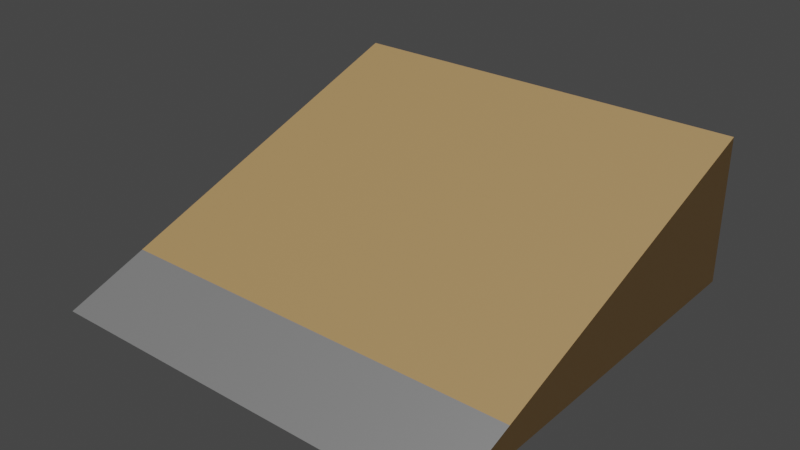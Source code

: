 # Source: Kicker.blend  (saved by Blender 5.0.119; exported with 4.5.12 LTS)
import bpy
from mathutils import Matrix  # noqa: F401  (used for matrix-valued properties, if any)

bpy.ops.wm.read_factory_settings(use_empty=True)
scene = bpy.context.scene
scene.name = 'Scene'

# ---- collections
col_collection = bpy.data.collections.new('Collection'); scene.collection.children.link(col_collection)

# ---- materials (node trees are filled in below, after node groups)
mat_wood = bpy.data.materials.new('Wood')
mat_wood.alpha_threshold = 0.0
mat_wood.use_backface_culling_lightprobe_volume = False
mat_wood.use_transparent_shadow = False
mat_wood.roughness = 0.5
mat_wood.line_color = (0.0, 0.0, 0.0, 1.0)
mat_material = bpy.data.materials.new('Material')
mat_material.use_backface_culling_lightprobe_volume = False
mat_material.use_transparent_shadow = False

# ---- material node trees
mat_wood.use_nodes = True; mat_wood.node_tree.nodes.clear()
_N = mat_wood.node_tree.nodes; _L = mat_wood.node_tree.links
n0 = _N.new('ShaderNodeOutputMaterial'); n0.name = 'Material Output'; n0.location = (300, 300)
n1 = _N.new('ShaderNodeBsdfPrincipled'); n1.name = 'Principled BSDF'; n1.location = (10, 300)
n1.distribution = 'GGX'
n1.subsurface_method = 'RANDOM_WALK_SKIN'
n1.inputs[0].default_value = (1.0, 0.6155, 0.2494, 1.0)
n1.inputs[3].default_value = 1.45
n1.inputs[27].default_value = (0.0, 0.0, 0.0, 1.0)
n1.inputs[28].default_value = 1.0
_L.new(n1.outputs[0], n0.inputs[0])
n0.is_active_output = True
mat_material.use_nodes = True; mat_material.node_tree.nodes.clear()
_N = mat_material.node_tree.nodes; _L = mat_material.node_tree.links
n0 = _N.new('ShaderNodeBsdfPrincipled'); n0.name = 'Principled BSDF'; n0.location = (10, 300)
n0.distribution = 'GGX'
n0.subsurface_method = 'RANDOM_WALK_SKIN'
n0.inputs[0].default_value = (0.5159, 0.5159, 0.5159, 1.0)
n0.inputs[1].default_value = 0.2773
n0.inputs[2].default_value = 0.5318
n0.inputs[3].default_value = 1.45
n0.inputs[27].default_value = (0.0, 0.0, 0.0, 1.0)
n0.inputs[28].default_value = 1.0
n1 = _N.new('ShaderNodeOutputMaterial'); n1.name = 'Material Output'; n1.location = (300, 300)
_L.new(n0.outputs[0], n1.inputs[0])
n1.is_active_output = True

# ---- world
world_world = bpy.data.worlds.new('World'); scene.world = world_world
world_world.use_nodes = True; world_world.node_tree.nodes.clear()
_N = world_world.node_tree.nodes; _L = world_world.node_tree.links
n0 = _N.new('ShaderNodeOutputWorld'); n0.name = 'World Output'; n0.location = (300, 300)
n1 = _N.new('ShaderNodeBackground'); n1.name = 'Background'; n1.location = (10, 300)
n1.inputs[0].default_value = (0.05088, 0.05088, 0.05088, 1.0)
_L.new(n1.outputs[0], n0.inputs[0])
n0.is_active_output = True
world_world.color = (0.05088, 0.05088, 0.05088)
world_world.use_sun_shadow = False
world_world.sun_shadow_jitter_overblur = 0.0

# ---- lights
light_sun = bpy.data.lights.new('Sun', 'SUN')
light_sun.transmission_factor = 0.0
light_sun.energy = 1.0

# ---- meshes
me_cube = bpy.data.meshes.new('Cube')
me_cube.from_pydata([(1.0, 1.0, 0.1348), (1.0, 1.0, -0.5674), (1.0, -1.0, -0.5674), (-1.0, 1.0, 0.1348), (-1.0, 1.0, -0.5674), (-1.0, -1.0, -0.5674), (1.0, -0.6062, -0.4291), (-1.0, -0.6062, -0.4291)], [], [(4, 5, 7, 3), (4, 1, 2, 5), (4, 3, 0, 1), (0, 6, 2, 1), (0, 3, 7, 6)])
_uv = me_cube.uv_layers.new(name='UVMap')
_uv.uv.foreach_set('vector', [0.375, 0.25, 0.125, 0.75, 0.2235, 0.6515, 0.625, 0.25, 0.125, 0.5, 0.375, 0.5, 0.375, 0.75, 0.125, 0.75, 0.375, 0.25, 0.625, 0.25, 0.625, 0.5, 0.375, 0.5, 0.625, 0.5, 0.4242, 0.7008, 0.375, 0.75, 0.375, 0.5, 0.625, 0.5, 0.625, 0.25, 0.2235, 0.6515, 0.4242, 0.7008])
me_cube.materials.append(mat_wood)
me_cube.use_mirror_vertex_groups = False
me_cube.update()
me_cube_001 = bpy.data.meshes.new('Cube.001')
me_cube_001.from_pydata([(1.0, -1.0, -0.5674), (-1.0, -1.0, -0.5674), (1.0, -0.6062, -0.4291), (-1.0, -0.6062, -0.4291)], [], [(2, 3, 1, 0)])
_uv = me_cube_001.uv_layers.new(name='UVMap')
_uv.uv.foreach_set('vector', [0.4242, 0.7008, 0.2235, 0.6515, 0.125, 0.75, 0.375, 0.75])
me_cube_001.materials.append(mat_material)
me_cube_001.use_mirror_vertex_groups = False
me_cube_001.update()

# ---- objects
ob_wood = bpy.data.objects.new('Wood', me_cube)
ob_metal = bpy.data.objects.new('Metal', me_cube_001)
ob_sun = bpy.data.objects.new('Sun', light_sun)

# ---- transforms, parenting, visibility, modifiers, constraints
ob_wood.location = (0.0, 0.0, 0.0)
ob_wood.lock_rotations_4d = False
ob_wood.empty_display_type = 'ARROWS'
ob_wood.lineart.crease_threshold = 0.0
ob_metal.location = (0.0, 0.0, 0.0)
ob_metal.lock_rotations_4d = False
ob_metal.empty_display_type = 'ARROWS'
ob_metal.lineart.crease_threshold = 0.0
ob_sun.location = (0.0, 0.0, 0.0)

# ---- collection membership
col_collection.objects.link(ob_wood)
col_collection.objects.link(ob_metal)
col_collection.objects.link(ob_sun)

# ---- scene / render settings (as saved in the file)
scene.frame_start = 1; scene.frame_end = 250; scene.frame_set(1)
scene.render.engine = 'BLENDER_EEVEE_NEXT'
scene.render.bake_bias = 0.0
scene.render.bake_samples = 0
scene.cycles.sampling_pattern = 'TABULATED_SOBOL'
scene.view_settings.view_transform = 'Filmic'
bpy.context.view_layer.update()

# ---- added for rendering (the .blend has no active camera): camera
cam_auto = bpy.data.cameras.new('AutoCamera')
cam_auto.lens = 50.0
cam_auto.sensor_width = 36.0
cam_auto.clip_end = 1000.0
ob_auto_camera = bpy.data.objects.new('AutoCamera', cam_auto)
scene.collection.objects.link(ob_auto_camera)
ob_auto_camera.location = (2.69638, -3.23566, 1.94081)
ob_auto_camera.rotation_euler = (1.09748, -7.21219e-08, 0.694738)
scene.camera = ob_auto_camera
bpy.context.view_layer.update()
